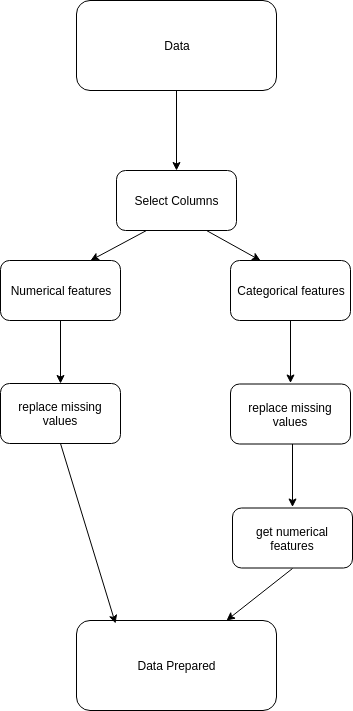

The diagram above was exported from draw.io. Its source (the exported page's mxGraphModel, read from the mxfile embedded in the PNG):
<mxGraphModel dx="1359" dy="773" grid="1" gridSize="10" guides="1" tooltips="1" connect="1" arrows="1" fold="1" page="1" pageScale="1" pageWidth="850" pageHeight="1100" math="0" shadow="0">
  <root>
    <mxCell id="0" />
    <mxCell id="1" parent="0" />
    <mxCell id="zugVnl1Qd24UDoJBNXW2-1" value="Data" style="rounded=1;whiteSpace=wrap;html=1;" parent="1" vertex="1">
      <mxGeometry x="320" y="70" width="200" height="90" as="geometry" />
    </mxCell>
    <mxCell id="zugVnl1Qd24UDoJBNXW2-3" value="Numerical features" style="rounded=1;whiteSpace=wrap;html=1;" parent="1" vertex="1">
      <mxGeometry x="244" y="330" width="120" height="60" as="geometry" />
    </mxCell>
    <mxCell id="zugVnl1Qd24UDoJBNXW2-7" value="Categorical features" style="rounded=1;whiteSpace=wrap;html=1;" parent="1" vertex="1">
      <mxGeometry x="474" y="330" width="120" height="60" as="geometry" />
    </mxCell>
    <mxCell id="zugVnl1Qd24UDoJBNXW2-8" value="replace missing values" style="rounded=1;whiteSpace=wrap;html=1;" parent="1" vertex="1">
      <mxGeometry x="244" y="453" width="120" height="60" as="geometry" />
    </mxCell>
    <mxCell id="zugVnl1Qd24UDoJBNXW2-11" value="" style="endArrow=classic;html=1;exitX=0.5;exitY=1;" parent="1" edge="1">
      <mxGeometry width="50" height="50" relative="1" as="geometry">
        <mxPoint x="304" y="390" as="sourcePoint" />
        <mxPoint x="304" y="453" as="targetPoint" />
      </mxGeometry>
    </mxCell>
    <mxCell id="zugVnl1Qd24UDoJBNXW2-12" value="replace missing values" style="rounded=1;whiteSpace=wrap;html=1;" parent="1" vertex="1">
      <mxGeometry x="474" y="453.5" width="120" height="60" as="geometry" />
    </mxCell>
    <mxCell id="zugVnl1Qd24UDoJBNXW2-13" value="" style="endArrow=classic;html=1;exitX=0.5;exitY=1;" parent="1" edge="1">
      <mxGeometry width="50" height="50" relative="1" as="geometry">
        <mxPoint x="534" y="389.5" as="sourcePoint" />
        <mxPoint x="534" y="452.5" as="targetPoint" />
      </mxGeometry>
    </mxCell>
    <mxCell id="zugVnl1Qd24UDoJBNXW2-17" value="get numerical features" style="rounded=1;whiteSpace=wrap;html=1;" parent="1" vertex="1">
      <mxGeometry x="476" y="577.5" width="120" height="60" as="geometry" />
    </mxCell>
    <mxCell id="zugVnl1Qd24UDoJBNXW2-18" value="" style="endArrow=classic;html=1;exitX=0.5;exitY=1;" parent="1" edge="1">
      <mxGeometry width="50" height="50" relative="1" as="geometry">
        <mxPoint x="536" y="513.5" as="sourcePoint" />
        <mxPoint x="536" y="576.5" as="targetPoint" />
      </mxGeometry>
    </mxCell>
    <mxCell id="zugVnl1Qd24UDoJBNXW2-22" value="Data Prepared" style="rounded=1;whiteSpace=wrap;html=1;" parent="1" vertex="1">
      <mxGeometry x="320" y="690" width="200" height="90" as="geometry" />
    </mxCell>
    <mxCell id="zugVnl1Qd24UDoJBNXW2-25" value="" style="endArrow=classic;html=1;exitX=0.5;exitY=1;entryX=0.193;entryY=0.028;entryPerimeter=0;" parent="1" source="zugVnl1Qd24UDoJBNXW2-8" target="zugVnl1Qd24UDoJBNXW2-22" edge="1">
      <mxGeometry width="50" height="50" relative="1" as="geometry">
        <mxPoint x="546" y="523.5" as="sourcePoint" />
        <mxPoint x="546" y="586.5" as="targetPoint" />
      </mxGeometry>
    </mxCell>
    <mxCell id="ID8ZHg2zA3opAIYzL57D-1" value="" style="endArrow=classic;html=1;exitX=0.5;exitY=1;exitDx=0;exitDy=0;" edge="1" parent="1" source="zugVnl1Qd24UDoJBNXW2-1">
      <mxGeometry width="50" height="50" relative="1" as="geometry">
        <mxPoint x="240" y="850" as="sourcePoint" />
        <mxPoint x="420" y="240" as="targetPoint" />
      </mxGeometry>
    </mxCell>
    <mxCell id="ID8ZHg2zA3opAIYzL57D-2" value="Select Columns" style="rounded=1;whiteSpace=wrap;html=1;" vertex="1" parent="1">
      <mxGeometry x="360" y="240" width="120" height="60" as="geometry" />
    </mxCell>
    <mxCell id="ID8ZHg2zA3opAIYzL57D-3" value="" style="endArrow=classic;html=1;exitX=0.5;exitY=1;exitDx=0;exitDy=0;entryX=0.75;entryY=0;entryDx=0;entryDy=0;" edge="1" parent="1" source="zugVnl1Qd24UDoJBNXW2-17" target="zugVnl1Qd24UDoJBNXW2-22">
      <mxGeometry width="50" height="50" relative="1" as="geometry">
        <mxPoint x="240" y="850" as="sourcePoint" />
        <mxPoint x="290" y="800" as="targetPoint" />
      </mxGeometry>
    </mxCell>
    <mxCell id="ID8ZHg2zA3opAIYzL57D-4" value="" style="endArrow=classic;html=1;exitX=0.25;exitY=1;exitDx=0;exitDy=0;entryX=0.75;entryY=0;entryDx=0;entryDy=0;" edge="1" parent="1" source="ID8ZHg2zA3opAIYzL57D-2" target="zugVnl1Qd24UDoJBNXW2-3">
      <mxGeometry width="50" height="50" relative="1" as="geometry">
        <mxPoint x="240" y="850" as="sourcePoint" />
        <mxPoint x="290" y="800" as="targetPoint" />
      </mxGeometry>
    </mxCell>
    <mxCell id="ID8ZHg2zA3opAIYzL57D-5" value="" style="endArrow=classic;html=1;exitX=0.75;exitY=1;exitDx=0;exitDy=0;entryX=0.25;entryY=0;entryDx=0;entryDy=0;" edge="1" parent="1" source="ID8ZHg2zA3opAIYzL57D-2" target="zugVnl1Qd24UDoJBNXW2-7">
      <mxGeometry width="50" height="50" relative="1" as="geometry">
        <mxPoint x="240" y="850" as="sourcePoint" />
        <mxPoint x="290" y="800" as="targetPoint" />
      </mxGeometry>
    </mxCell>
  </root>
</mxGraphModel>